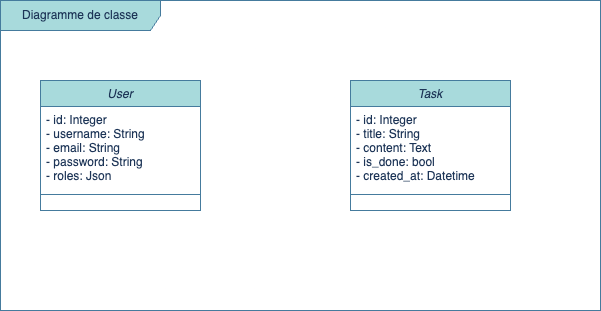

The diagram above was exported from draw.io. Its source (the exported page's mxGraphModel, read from the mxfile embedded in the PNG):
<mxGraphModel dx="1192" dy="1169" grid="1" gridSize="10" guides="1" tooltips="1" connect="1" arrows="1" fold="1" page="1" pageScale="1" pageWidth="827" pageHeight="1169" math="0" shadow="0">
  <root>
    <mxCell id="0" />
    <mxCell id="1" parent="0" />
    <mxCell id="mDjUA1cl9YjUl0fvzA5g-1" value="Diagramme de classe" style="shape=umlFrame;whiteSpace=wrap;html=1;pointerEvents=0;recursiveResize=0;container=1;collapsible=0;width=160;strokeColor=#457B9D;fontColor=#1D3557;fillColor=#A8DADC;" parent="1" vertex="1">
      <mxGeometry width="600" height="310" as="geometry" />
    </mxCell>
    <mxCell id="mDjUA1cl9YjUl0fvzA5g-2" value="User" style="swimlane;fontStyle=2;align=center;verticalAlign=top;childLayout=stackLayout;horizontal=1;startSize=26;horizontalStack=0;resizeParent=1;resizeLast=0;collapsible=1;marginBottom=0;rounded=0;shadow=0;strokeWidth=1;labelBackgroundColor=none;fillColor=#A8DADC;strokeColor=#457B9D;fontColor=#1D3557;" parent="mDjUA1cl9YjUl0fvzA5g-1" vertex="1">
      <mxGeometry x="40" y="80" width="160" height="130" as="geometry">
        <mxRectangle x="230" y="140" width="160" height="26" as="alternateBounds" />
      </mxGeometry>
    </mxCell>
    <mxCell id="mDjUA1cl9YjUl0fvzA5g-3" value="- id: Integer&#10;- username: String&#10;- email: String&#10;- password: String&#10;- roles: Json" style="text;align=left;verticalAlign=top;spacingLeft=4;spacingRight=4;overflow=hidden;rotatable=0;points=[[0,0.5],[1,0.5]];portConstraint=eastwest;labelBackgroundColor=none;fontColor=#1D3557;" parent="mDjUA1cl9YjUl0fvzA5g-2" vertex="1">
      <mxGeometry y="26" width="160" height="84" as="geometry" />
    </mxCell>
    <mxCell id="mDjUA1cl9YjUl0fvzA5g-4" value="" style="line;html=1;strokeWidth=1;align=left;verticalAlign=middle;spacingTop=-1;spacingLeft=3;spacingRight=3;rotatable=0;labelPosition=right;points=[];portConstraint=eastwest;labelBackgroundColor=none;fillColor=#A8DADC;strokeColor=#457B9D;fontColor=#1D3557;" parent="mDjUA1cl9YjUl0fvzA5g-2" vertex="1">
      <mxGeometry y="110" width="160" height="8" as="geometry" />
    </mxCell>
    <mxCell id="mDjUA1cl9YjUl0fvzA5g-8" value="Task" style="swimlane;fontStyle=2;align=center;verticalAlign=top;childLayout=stackLayout;horizontal=1;startSize=26;horizontalStack=0;resizeParent=1;resizeLast=0;collapsible=1;marginBottom=0;rounded=0;shadow=0;strokeWidth=1;labelBackgroundColor=none;fillColor=#A8DADC;strokeColor=#457B9D;fontColor=#1D3557;" parent="mDjUA1cl9YjUl0fvzA5g-1" vertex="1">
      <mxGeometry x="350" y="80" width="160" height="130" as="geometry">
        <mxRectangle x="550" y="140" width="160" height="26" as="alternateBounds" />
      </mxGeometry>
    </mxCell>
    <mxCell id="mDjUA1cl9YjUl0fvzA5g-9" value="- id: Integer&#10;- title: String&#10;- content: Text&#10;- is_done: bool&#10;- created_at: Datetime" style="text;align=left;verticalAlign=top;spacingLeft=4;spacingRight=4;overflow=hidden;rotatable=0;points=[[0,0.5],[1,0.5]];portConstraint=eastwest;rounded=0;shadow=0;html=0;labelBackgroundColor=none;fontColor=#1D3557;" parent="mDjUA1cl9YjUl0fvzA5g-8" vertex="1">
      <mxGeometry y="26" width="160" height="84" as="geometry" />
    </mxCell>
    <mxCell id="mDjUA1cl9YjUl0fvzA5g-10" value="" style="line;html=1;strokeWidth=1;align=left;verticalAlign=middle;spacingTop=-1;spacingLeft=3;spacingRight=3;rotatable=0;labelPosition=right;points=[];portConstraint=eastwest;labelBackgroundColor=none;fillColor=#A8DADC;strokeColor=#457B9D;fontColor=#1D3557;" parent="mDjUA1cl9YjUl0fvzA5g-8" vertex="1">
      <mxGeometry y="110" width="160" height="8" as="geometry" />
    </mxCell>
  </root>
</mxGraphModel>